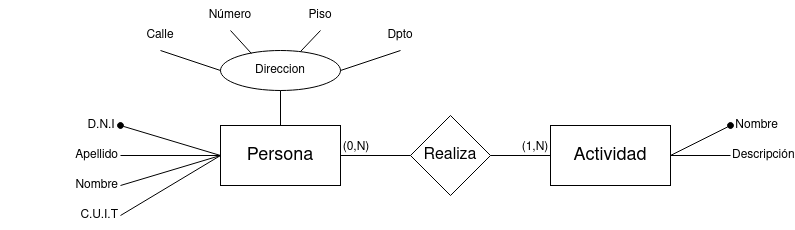

The diagram above was exported from draw.io. Its source (the exported page's mxGraphModel, read from the mxfile embedded in the PNG):
<mxGraphModel dx="880" dy="442" grid="1" gridSize="10" guides="1" tooltips="1" connect="1" arrows="1" fold="1" page="1" pageScale="1" pageWidth="850" pageHeight="1100" math="0" shadow="0" extFonts="Permanent Marker^https://fonts.googleapis.com/css?family=Permanent+Marker">
  <root>
    <mxCell id="0" />
    <mxCell id="1" parent="0" />
    <mxCell id="K_0rzS6lTr35Gj2ADmdb-1" value="&lt;font style=&quot;font-size: 18px;&quot;&gt;Persona&lt;/font&gt;" style="rounded=0;whiteSpace=wrap;html=1;" vertex="1" parent="1">
      <mxGeometry x="240" y="135" width="120" height="60" as="geometry" />
    </mxCell>
    <mxCell id="K_0rzS6lTr35Gj2ADmdb-2" value="D.N.I&amp;nbsp; " style="text;html=1;strokeColor=none;fillColor=none;align=right;verticalAlign=middle;whiteSpace=wrap;rounded=0;" vertex="1" parent="1">
      <mxGeometry x="20" y="120" width="120" height="30" as="geometry" />
    </mxCell>
    <mxCell id="K_0rzS6lTr35Gj2ADmdb-3" value="&lt;div&gt;Apellido&lt;br&gt;&lt;/div&gt;" style="text;html=1;strokeColor=none;fillColor=none;align=right;verticalAlign=middle;whiteSpace=wrap;rounded=0;" vertex="1" parent="1">
      <mxGeometry x="20" y="150" width="120" height="30" as="geometry" />
    </mxCell>
    <mxCell id="K_0rzS6lTr35Gj2ADmdb-4" value="Nombre" style="text;html=1;strokeColor=none;fillColor=none;align=right;verticalAlign=middle;whiteSpace=wrap;rounded=0;" vertex="1" parent="1">
      <mxGeometry x="20" y="180" width="120" height="30" as="geometry" />
    </mxCell>
    <mxCell id="K_0rzS6lTr35Gj2ADmdb-5" value="C.U.I.T" style="text;html=1;strokeColor=none;fillColor=none;align=right;verticalAlign=middle;whiteSpace=wrap;rounded=0;" vertex="1" parent="1">
      <mxGeometry x="20" y="210" width="120" height="30" as="geometry" />
    </mxCell>
    <mxCell id="K_0rzS6lTr35Gj2ADmdb-6" value="Direccion" style="ellipse;whiteSpace=wrap;html=1;" vertex="1" parent="1">
      <mxGeometry x="240" y="60" width="120" height="40" as="geometry" />
    </mxCell>
    <mxCell id="K_0rzS6lTr35Gj2ADmdb-7" value="" style="endArrow=none;html=1;rounded=0;exitX=1;exitY=0.5;exitDx=0;exitDy=0;entryX=0;entryY=0.5;entryDx=0;entryDy=0;" edge="1" parent="1" source="K_0rzS6lTr35Gj2ADmdb-3" target="K_0rzS6lTr35Gj2ADmdb-1">
      <mxGeometry width="50" height="50" relative="1" as="geometry">
        <mxPoint x="400" y="260" as="sourcePoint" />
        <mxPoint x="450" y="210" as="targetPoint" />
      </mxGeometry>
    </mxCell>
    <mxCell id="K_0rzS6lTr35Gj2ADmdb-8" value="" style="endArrow=none;html=1;rounded=0;exitX=1;exitY=0.5;exitDx=0;exitDy=0;entryX=0;entryY=0.5;entryDx=0;entryDy=0;" edge="1" parent="1" source="K_0rzS6lTr35Gj2ADmdb-4" target="K_0rzS6lTr35Gj2ADmdb-1">
      <mxGeometry width="50" height="50" relative="1" as="geometry">
        <mxPoint x="400" y="260" as="sourcePoint" />
        <mxPoint x="450" y="210" as="targetPoint" />
      </mxGeometry>
    </mxCell>
    <mxCell id="K_0rzS6lTr35Gj2ADmdb-9" value="" style="endArrow=none;html=1;rounded=0;exitX=1;exitY=0.5;exitDx=0;exitDy=0;entryX=0;entryY=0.5;entryDx=0;entryDy=0;" edge="1" parent="1" source="K_0rzS6lTr35Gj2ADmdb-5" target="K_0rzS6lTr35Gj2ADmdb-1">
      <mxGeometry width="50" height="50" relative="1" as="geometry">
        <mxPoint x="400" y="260" as="sourcePoint" />
        <mxPoint x="450" y="210" as="targetPoint" />
      </mxGeometry>
    </mxCell>
    <mxCell id="K_0rzS6lTr35Gj2ADmdb-10" value="" style="endArrow=none;html=1;rounded=0;exitX=1;exitY=0.5;exitDx=0;exitDy=0;entryX=0;entryY=0.5;entryDx=0;entryDy=0;startArrow=oval;startFill=1;" edge="1" parent="1" source="K_0rzS6lTr35Gj2ADmdb-2" target="K_0rzS6lTr35Gj2ADmdb-1">
      <mxGeometry width="50" height="50" relative="1" as="geometry">
        <mxPoint x="400" y="260" as="sourcePoint" />
        <mxPoint x="250" y="170" as="targetPoint" />
      </mxGeometry>
    </mxCell>
    <mxCell id="K_0rzS6lTr35Gj2ADmdb-11" value="" style="endArrow=none;html=1;rounded=0;exitX=0.5;exitY=0;exitDx=0;exitDy=0;entryX=0.5;entryY=1;entryDx=0;entryDy=0;" edge="1" parent="1" source="K_0rzS6lTr35Gj2ADmdb-1" target="K_0rzS6lTr35Gj2ADmdb-6">
      <mxGeometry width="50" height="50" relative="1" as="geometry">
        <mxPoint x="400" y="260" as="sourcePoint" />
        <mxPoint x="450" y="210" as="targetPoint" />
      </mxGeometry>
    </mxCell>
    <mxCell id="K_0rzS6lTr35Gj2ADmdb-13" value="&lt;div&gt;Calle&lt;/div&gt;" style="text;html=1;strokeColor=none;fillColor=none;align=center;verticalAlign=middle;whiteSpace=wrap;rounded=0;" vertex="1" parent="1">
      <mxGeometry x="150" y="30" width="60" height="30" as="geometry" />
    </mxCell>
    <mxCell id="K_0rzS6lTr35Gj2ADmdb-14" value="" style="endArrow=none;html=1;rounded=0;exitX=0.5;exitY=1;exitDx=0;exitDy=0;entryX=0;entryY=0.5;entryDx=0;entryDy=0;" edge="1" parent="1" source="K_0rzS6lTr35Gj2ADmdb-13" target="K_0rzS6lTr35Gj2ADmdb-6">
      <mxGeometry width="50" height="50" relative="1" as="geometry">
        <mxPoint x="400" y="170" as="sourcePoint" />
        <mxPoint x="300" y="60" as="targetPoint" />
      </mxGeometry>
    </mxCell>
    <mxCell id="K_0rzS6lTr35Gj2ADmdb-15" value="&lt;div&gt;Número&lt;/div&gt;" style="text;html=1;strokeColor=none;fillColor=none;align=center;verticalAlign=middle;whiteSpace=wrap;rounded=0;" vertex="1" parent="1">
      <mxGeometry x="220" y="10" width="60" height="30" as="geometry" />
    </mxCell>
    <mxCell id="K_0rzS6lTr35Gj2ADmdb-16" value="" style="endArrow=none;html=1;rounded=0;exitX=0.5;exitY=1;exitDx=0;exitDy=0;entryX=0.258;entryY=0.075;entryDx=0;entryDy=0;entryPerimeter=0;" edge="1" parent="1" source="K_0rzS6lTr35Gj2ADmdb-15" target="K_0rzS6lTr35Gj2ADmdb-6">
      <mxGeometry width="50" height="50" relative="1" as="geometry">
        <mxPoint x="400" y="170" as="sourcePoint" />
        <mxPoint x="450" y="120" as="targetPoint" />
      </mxGeometry>
    </mxCell>
    <mxCell id="K_0rzS6lTr35Gj2ADmdb-17" value="Piso" style="text;html=1;strokeColor=none;fillColor=none;align=center;verticalAlign=middle;whiteSpace=wrap;rounded=0;" vertex="1" parent="1">
      <mxGeometry x="310" y="10" width="60" height="30" as="geometry" />
    </mxCell>
    <mxCell id="K_0rzS6lTr35Gj2ADmdb-18" value="" style="endArrow=none;html=1;rounded=0;exitX=0.667;exitY=0.025;exitDx=0;exitDy=0;exitPerimeter=0;entryX=0.5;entryY=1;entryDx=0;entryDy=0;" edge="1" parent="1" source="K_0rzS6lTr35Gj2ADmdb-6" target="K_0rzS6lTr35Gj2ADmdb-17">
      <mxGeometry width="50" height="50" relative="1" as="geometry">
        <mxPoint x="400" y="170" as="sourcePoint" />
        <mxPoint x="450" y="120" as="targetPoint" />
      </mxGeometry>
    </mxCell>
    <mxCell id="K_0rzS6lTr35Gj2ADmdb-19" value="Dpto" style="text;html=1;strokeColor=none;fillColor=none;align=center;verticalAlign=middle;whiteSpace=wrap;rounded=0;" vertex="1" parent="1">
      <mxGeometry x="390" y="30" width="60" height="30" as="geometry" />
    </mxCell>
    <mxCell id="K_0rzS6lTr35Gj2ADmdb-20" value="" style="endArrow=none;html=1;rounded=0;exitX=1;exitY=0.5;exitDx=0;exitDy=0;entryX=0.5;entryY=1;entryDx=0;entryDy=0;" edge="1" parent="1" source="K_0rzS6lTr35Gj2ADmdb-6" target="K_0rzS6lTr35Gj2ADmdb-19">
      <mxGeometry width="50" height="50" relative="1" as="geometry">
        <mxPoint x="400" y="170" as="sourcePoint" />
        <mxPoint x="450" y="120" as="targetPoint" />
      </mxGeometry>
    </mxCell>
    <mxCell id="K_0rzS6lTr35Gj2ADmdb-21" value="Realiza" style="rhombus;whiteSpace=wrap;html=1;fontSize=16;" vertex="1" parent="1">
      <mxGeometry x="430" y="125" width="80" height="80" as="geometry" />
    </mxCell>
    <mxCell id="K_0rzS6lTr35Gj2ADmdb-22" value="" style="endArrow=none;html=1;rounded=0;exitX=1;exitY=0.5;exitDx=0;exitDy=0;entryX=0;entryY=0.5;entryDx=0;entryDy=0;" edge="1" parent="1" source="K_0rzS6lTr35Gj2ADmdb-1" target="K_0rzS6lTr35Gj2ADmdb-21">
      <mxGeometry width="50" height="50" relative="1" as="geometry">
        <mxPoint x="430" y="200" as="sourcePoint" />
        <mxPoint x="480" y="150" as="targetPoint" />
      </mxGeometry>
    </mxCell>
    <mxCell id="K_0rzS6lTr35Gj2ADmdb-24" value="Actividad" style="rounded=0;whiteSpace=wrap;html=1;fontSize=18;" vertex="1" parent="1">
      <mxGeometry x="570" y="135" width="120" height="60" as="geometry" />
    </mxCell>
    <mxCell id="K_0rzS6lTr35Gj2ADmdb-25" value="&amp;nbsp;Nombre" style="text;html=1;strokeColor=none;fillColor=none;align=left;verticalAlign=middle;whiteSpace=wrap;rounded=0;" vertex="1" parent="1">
      <mxGeometry x="750" y="120" width="60" height="30" as="geometry" />
    </mxCell>
    <mxCell id="K_0rzS6lTr35Gj2ADmdb-26" value="&lt;div align=&quot;left&quot;&gt;Descripción&lt;/div&gt;" style="text;html=1;strokeColor=none;fillColor=none;align=left;verticalAlign=middle;whiteSpace=wrap;rounded=0;" vertex="1" parent="1">
      <mxGeometry x="750" y="150" width="60" height="30" as="geometry" />
    </mxCell>
    <mxCell id="K_0rzS6lTr35Gj2ADmdb-27" value="" style="endArrow=oval;html=1;rounded=0;exitX=1;exitY=0.5;exitDx=0;exitDy=0;entryX=0;entryY=0.5;entryDx=0;entryDy=0;endFill=1;" edge="1" parent="1" source="K_0rzS6lTr35Gj2ADmdb-24" target="K_0rzS6lTr35Gj2ADmdb-25">
      <mxGeometry width="50" height="50" relative="1" as="geometry">
        <mxPoint x="430" y="200" as="sourcePoint" />
        <mxPoint x="480" y="150" as="targetPoint" />
      </mxGeometry>
    </mxCell>
    <mxCell id="K_0rzS6lTr35Gj2ADmdb-28" value="" style="endArrow=none;html=1;rounded=0;exitX=1;exitY=0.5;exitDx=0;exitDy=0;entryX=0;entryY=0.5;entryDx=0;entryDy=0;" edge="1" parent="1" source="K_0rzS6lTr35Gj2ADmdb-21" target="K_0rzS6lTr35Gj2ADmdb-24">
      <mxGeometry width="50" height="50" relative="1" as="geometry">
        <mxPoint x="430" y="200" as="sourcePoint" />
        <mxPoint x="480" y="150" as="targetPoint" />
      </mxGeometry>
    </mxCell>
    <mxCell id="K_0rzS6lTr35Gj2ADmdb-29" value="" style="endArrow=none;html=1;rounded=0;exitX=1;exitY=0.5;exitDx=0;exitDy=0;entryX=0;entryY=0.5;entryDx=0;entryDy=0;" edge="1" parent="1" source="K_0rzS6lTr35Gj2ADmdb-24" target="K_0rzS6lTr35Gj2ADmdb-26">
      <mxGeometry width="50" height="50" relative="1" as="geometry">
        <mxPoint x="430" y="200" as="sourcePoint" />
        <mxPoint x="480" y="150" as="targetPoint" />
      </mxGeometry>
    </mxCell>
    <mxCell id="K_0rzS6lTr35Gj2ADmdb-30" value="(0,N)" style="text;html=1;strokeColor=none;fillColor=none;align=center;verticalAlign=middle;whiteSpace=wrap;rounded=0;" vertex="1" parent="1">
      <mxGeometry x="346" y="142" width="60" height="30" as="geometry" />
    </mxCell>
    <mxCell id="K_0rzS6lTr35Gj2ADmdb-31" value="(1,N)" style="text;html=1;strokeColor=none;fillColor=none;align=center;verticalAlign=middle;whiteSpace=wrap;rounded=0;" vertex="1" parent="1">
      <mxGeometry x="525" y="142" width="60" height="30" as="geometry" />
    </mxCell>
  </root>
</mxGraphModel>